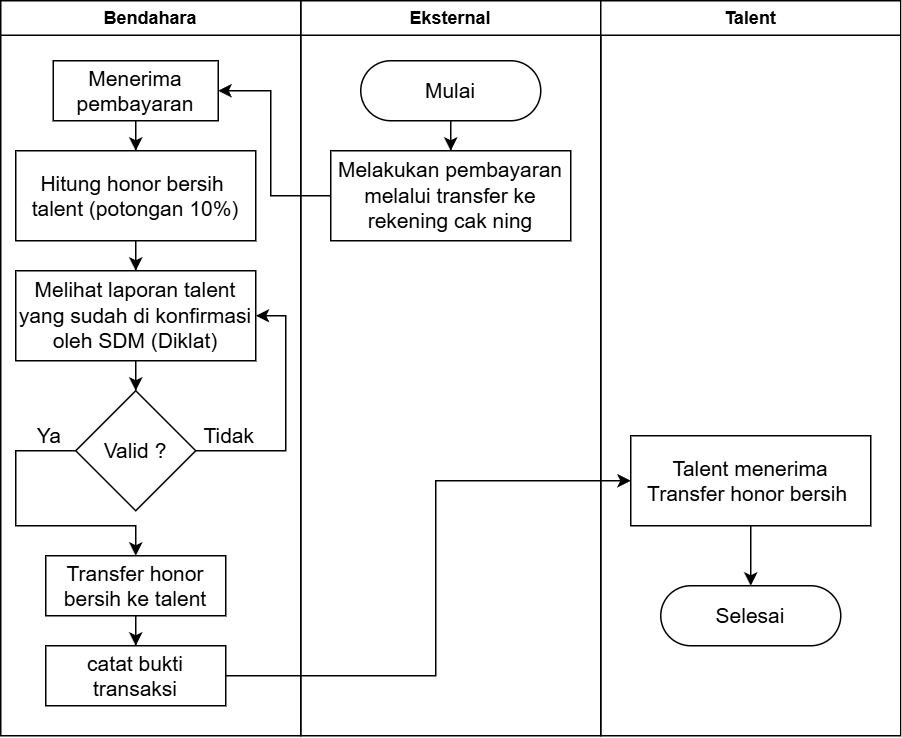

The diagram above was exported from draw.io. Its source (the exported page's mxGraphModel, read from the mxfile embedded in the PNG):
<mxGraphModel dx="1713" dy="1180" grid="1" gridSize="10" guides="1" tooltips="1" connect="1" arrows="1" fold="1" page="1" pageScale="1" pageWidth="850" pageHeight="1100" math="0" shadow="0">
  <root>
    <mxCell id="0" />
    <mxCell id="1" parent="0" />
    <mxCell id="2" value="" style="group" vertex="1" connectable="0" parent="1">
      <mxGeometry x="1920" y="40" width="600" height="490" as="geometry" />
    </mxCell>
    <mxCell id="3" value="Eksternal" style="swimlane;whiteSpace=wrap;html=1;container=0;" vertex="1" parent="2">
      <mxGeometry x="200" width="200" height="490" as="geometry" />
    </mxCell>
    <mxCell id="4" value="Talent" style="swimlane;whiteSpace=wrap;html=1;container=0;" vertex="1" parent="2">
      <mxGeometry x="400" width="200" height="490" as="geometry" />
    </mxCell>
    <mxCell id="5" value="Bendahara" style="swimlane;whiteSpace=wrap;html=1;container=0;" vertex="1" parent="2">
      <mxGeometry width="200" height="490" as="geometry" />
    </mxCell>
    <mxCell id="6" value="" style="edgeStyle=orthogonalEdgeStyle;rounded=0;orthogonalLoop=1;jettySize=auto;html=1;fontSize=14;" edge="1" parent="2" source="10" target="15">
      <mxGeometry relative="1" as="geometry">
        <Array as="points">
          <mxPoint x="180" y="130" />
          <mxPoint x="180" y="60" />
        </Array>
      </mxGeometry>
    </mxCell>
    <mxCell id="7" style="edgeStyle=orthogonalEdgeStyle;rounded=0;orthogonalLoop=1;jettySize=auto;html=1;fontSize=14;" edge="1" parent="2" source="25" target="12">
      <mxGeometry relative="1" as="geometry">
        <Array as="points">
          <mxPoint x="290" y="450" />
          <mxPoint x="290" y="320" />
        </Array>
      </mxGeometry>
    </mxCell>
    <mxCell id="8" style="edgeStyle=orthogonalEdgeStyle;rounded=0;orthogonalLoop=1;jettySize=auto;html=1;fontSize=14;" edge="1" parent="2" source="9" target="10">
      <mxGeometry relative="1" as="geometry" />
    </mxCell>
    <mxCell id="9" value="Mulai" style="rounded=1;whiteSpace=wrap;html=1;arcSize=50;fontSize=14;container=0;" vertex="1" parent="2">
      <mxGeometry x="240" y="40" width="120" height="40" as="geometry" />
    </mxCell>
    <mxCell id="10" value="Melakukan pembayaran&lt;div&gt;melalui transfer ke rekening cak ning&lt;/div&gt;" style="rounded=1;whiteSpace=wrap;html=1;arcSize=0;fontSize=14;container=0;" vertex="1" parent="2">
      <mxGeometry x="220" y="100" width="160" height="60" as="geometry" />
    </mxCell>
    <mxCell id="11" style="edgeStyle=orthogonalEdgeStyle;rounded=0;orthogonalLoop=1;jettySize=auto;html=1;fontSize=14;" edge="1" parent="2" source="12" target="13">
      <mxGeometry relative="1" as="geometry" />
    </mxCell>
    <mxCell id="12" value="Talent menerima Transfer honor bersih&amp;nbsp;" style="whiteSpace=wrap;html=1;fontSize=14;container=0;" vertex="1" parent="2">
      <mxGeometry x="420" y="290" width="160" height="60" as="geometry" />
    </mxCell>
    <mxCell id="13" value="Selesai" style="rounded=1;whiteSpace=wrap;html=1;arcSize=50;fontSize=14;container=0;" vertex="1" parent="2">
      <mxGeometry x="440" y="390" width="120" height="40" as="geometry" />
    </mxCell>
    <mxCell id="14" value="" style="edgeStyle=orthogonalEdgeStyle;rounded=0;orthogonalLoop=1;jettySize=auto;html=1;fontSize=14;" edge="1" parent="2" source="15" target="17">
      <mxGeometry relative="1" as="geometry" />
    </mxCell>
    <mxCell id="15" value="Menerima pembayaran" style="rounded=1;whiteSpace=wrap;html=1;arcSize=0;fontSize=14;container=0;" vertex="1" parent="2">
      <mxGeometry x="35" y="40" width="110" height="40" as="geometry" />
    </mxCell>
    <mxCell id="16" value="" style="edgeStyle=orthogonalEdgeStyle;rounded=0;orthogonalLoop=1;jettySize=auto;html=1;fontSize=14;" edge="1" parent="2" source="17" target="19">
      <mxGeometry relative="1" as="geometry" />
    </mxCell>
    <mxCell id="17" value="&lt;div&gt;Hitung honor bersih&amp;nbsp;&lt;/div&gt;&lt;div&gt;talent (potongan 10%)&lt;/div&gt;" style="rounded=1;whiteSpace=wrap;html=1;arcSize=0;fontSize=14;container=0;" vertex="1" parent="2">
      <mxGeometry x="10" y="100" width="160" height="60" as="geometry" />
    </mxCell>
    <mxCell id="18" value="" style="edgeStyle=orthogonalEdgeStyle;rounded=0;orthogonalLoop=1;jettySize=auto;html=1;fontSize=14;" edge="1" parent="2" source="19" target="22">
      <mxGeometry relative="1" as="geometry" />
    </mxCell>
    <mxCell id="19" value="Melihat laporan talent yang sudah di konfirmasi oleh SDM (Diklat)" style="rounded=1;whiteSpace=wrap;html=1;arcSize=0;fontSize=14;container=0;" vertex="1" parent="2">
      <mxGeometry x="10" y="180" width="160" height="60" as="geometry" />
    </mxCell>
    <mxCell id="20" value="Tidak" style="edgeStyle=orthogonalEdgeStyle;rounded=0;orthogonalLoop=1;jettySize=auto;html=1;fontSize=14;" edge="1" parent="2" source="22" target="19">
      <mxGeometry x="-0.75" y="10" relative="1" as="geometry">
        <Array as="points">
          <mxPoint x="190" y="300" />
          <mxPoint x="190" y="210" />
        </Array>
        <mxPoint as="offset" />
      </mxGeometry>
    </mxCell>
    <mxCell id="21" value="Ya" style="edgeStyle=orthogonalEdgeStyle;rounded=0;orthogonalLoop=1;jettySize=auto;html=1;fontSize=14;" edge="1" parent="2" source="22" target="24">
      <mxGeometry x="-0.8" y="-10" relative="1" as="geometry">
        <Array as="points">
          <mxPoint x="10" y="300" />
          <mxPoint x="10" y="350" />
          <mxPoint x="90" y="350" />
        </Array>
        <mxPoint as="offset" />
      </mxGeometry>
    </mxCell>
    <mxCell id="22" value="Valid ?" style="rhombus;whiteSpace=wrap;html=1;rounded=1;arcSize=0;fontSize=14;container=0;" vertex="1" parent="2">
      <mxGeometry x="50" y="260" width="80" height="80" as="geometry" />
    </mxCell>
    <mxCell id="23" style="edgeStyle=orthogonalEdgeStyle;rounded=0;orthogonalLoop=1;jettySize=auto;html=1;fontSize=14;" edge="1" parent="2" source="24" target="25">
      <mxGeometry relative="1" as="geometry" />
    </mxCell>
    <mxCell id="24" value="Transfer honor&lt;div&gt;bersih ke talent&lt;/div&gt;" style="whiteSpace=wrap;html=1;fontSize=14;container=0;" vertex="1" parent="2">
      <mxGeometry x="30" y="370" width="120" height="40" as="geometry" />
    </mxCell>
    <mxCell id="25" value="catat bukti transaksi" style="whiteSpace=wrap;html=1;fontSize=14;container=0;" vertex="1" parent="2">
      <mxGeometry x="30" y="430" width="120" height="40" as="geometry" />
    </mxCell>
  </root>
</mxGraphModel>